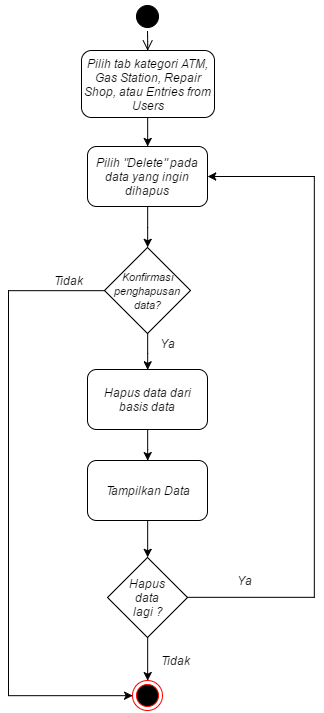

The diagram above was exported from draw.io. Its source (the exported page's mxGraphModel, read from the mxfile embedded in the PNG):
<mxGraphModel dx="-93" dy="353" grid="1" gridSize="10" guides="1" tooltips="1" connect="1" arrows="1" fold="1" page="1" pageScale="1" pageWidth="826" pageHeight="1169" background="#ffffff" math="0">
  <root>
    <mxCell id="0" />
    <mxCell id="1" parent="0" />
    <mxCell id="5a195c18052948e0-1" value="Pilih tab kategori&amp;nbsp;&lt;i&gt;ATM, Gas Station&lt;/i&gt;,&amp;nbsp;&lt;i&gt;Repair Shop&lt;/i&gt;&lt;i&gt;,&amp;nbsp;&lt;/i&gt;&lt;span&gt;atau&amp;nbsp;&lt;/span&gt;&lt;i&gt;Entries from Users&lt;/i&gt;" style="rounded=1;whiteSpace=wrap;html=1;aspect=fixed;" vertex="1" parent="1">
      <mxGeometry x="1121" y="136" width="133" height="67" as="geometry" />
    </mxCell>
    <mxCell id="5a195c18052948e0-2" value="" style="ellipse;html=1;shape=startState;fillColor=#000000;strokeColor=#000000;" vertex="1" parent="1">
      <mxGeometry x="1172" y="87" width="30" height="30" as="geometry" />
    </mxCell>
    <mxCell id="5a195c18052948e0-3" value="" style="edgeStyle=elbowEdgeStyle;elbow=horizontal;html=1;verticalAlign=bottom;endArrow=open;endSize=8;strokeColor=#000000;entryX=0.5;entryY=0;" edge="1" source="5a195c18052948e0-2" target="5a195c18052948e0-1" parent="1">
      <mxGeometry x="1187" y="117" as="geometry">
        <mxPoint x="1187" y="167" as="targetPoint" />
      </mxGeometry>
    </mxCell>
    <mxCell id="5a195c18052948e0-22" style="edgeStyle=orthogonalEdgeStyle;rounded=0;html=1;entryX=0.5;entryY=0;shadow=0;startArrow=none;startFill=0;endArrow=classic;endFill=1;jettySize=auto;orthogonalLoop=1;" edge="1" parent="1" source="5a195c18052948e0-5" target="5a195c18052948e0-21">
      <mxGeometry relative="1" as="geometry" />
    </mxCell>
    <mxCell id="5a195c18052948e0-5" value="Pilih &quot;&lt;i&gt;Delete&quot; &lt;/i&gt;pada data yang ingin dihapus" style="rounded=1;whiteSpace=wrap;html=1;strokeColor=#000000" vertex="1" parent="1">
      <mxGeometry x="1127" y="232" width="120" height="60" as="geometry" />
    </mxCell>
    <mxCell id="5a195c18052948e0-6" value="" style="ellipse;html=1;shape=endState;fillColor=#000000;strokeColor=#ff0000" vertex="1" parent="1">
      <mxGeometry x="1172" y="766" width="30" height="30" as="geometry" />
    </mxCell>
    <mxCell id="5a195c18052948e0-7" style="rounded=0;html=1;exitX=0.5;exitY=1;entryX=0.5;entryY=0;strokeColor=#000000" edge="1" source="5a195c18052948e0-1" target="5a195c18052948e0-5" parent="1">
      <mxGeometry x="1187" y="202" as="geometry" />
    </mxCell>
    <mxCell id="5a195c18052948e0-10" value="Tidak" style="text;html=1;strokeColor=none;fillColor=none;align=center;verticalAlign=middle;whiteSpace=wrap;overflow=hidden;" vertex="1" parent="1">
      <mxGeometry x="1194" y="736" width="40" height="20" as="geometry" />
    </mxCell>
    <mxCell id="5a195c18052948e0-12" value="Tampilkan Data" style="rounded=1;whiteSpace=wrap;html=1;" vertex="1" parent="1">
      <mxGeometry x="1127" y="546" width="120" height="60" as="geometry" />
    </mxCell>
    <mxCell id="5a195c18052948e0-13" value="&lt;span&gt;Hapus data dari basis data&lt;/span&gt;" style="rounded=1;whiteSpace=wrap;html=1;" vertex="1" parent="1">
      <mxGeometry x="1127" y="455" width="120" height="60" as="geometry" />
    </mxCell>
    <mxCell id="5a195c18052948e0-15" value="&lt;span&gt;Hapus&amp;nbsp;&lt;/span&gt;&lt;div&gt;&lt;span&gt;data&amp;nbsp;&lt;/span&gt;&lt;div&gt;&lt;span&gt;lagi ?&lt;/span&gt;&lt;/div&gt;&lt;/div&gt;" style="rhombus;whiteSpace=wrap;html=1;aspect=fixed;" vertex="1" parent="1">
      <mxGeometry x="1147" y="643" width="80" height="80" as="geometry" />
    </mxCell>
    <mxCell id="5a195c18052948e0-16" style="edgeStyle=orthogonalEdgeStyle;rounded=0;html=1;exitX=0.5;exitY=1;entryX=0.5;entryY=0;startArrow=none;startFill=0;endArrow=classic;endFill=1;jettySize=auto;orthogonalLoop=1;" edge="1" source="5a195c18052948e0-12" target="5a195c18052948e0-15" parent="1">
      <mxGeometry x="1187" y="605.7142857142858" as="geometry" />
    </mxCell>
    <mxCell id="5a195c18052948e0-17" style="edgeStyle=orthogonalEdgeStyle;rounded=0;html=1;exitX=1;exitY=0.5;entryX=1;entryY=0.5;startArrow=none;startFill=0;endArrow=classic;endFill=1;jettySize=auto;orthogonalLoop=1;" edge="1" source="5a195c18052948e0-15" target="5a195c18052948e0-5" parent="1">
      <mxGeometry x="1227" y="261.7142857142858" as="geometry">
        <Array as="points">
          <mxPoint x="1354" y="683" />
          <mxPoint x="1354" y="262" />
        </Array>
      </mxGeometry>
    </mxCell>
    <mxCell id="5a195c18052948e0-18" value="Ya" style="text;html=1;strokeColor=none;fillColor=none;align=center;verticalAlign=middle;whiteSpace=wrap;overflow=hidden;" vertex="1" parent="1">
      <mxGeometry x="1264" y="656" width="40" height="20" as="geometry" />
    </mxCell>
    <mxCell id="5a195c18052948e0-19" style="edgeStyle=orthogonalEdgeStyle;rounded=0;html=1;entryX=0.5;entryY=0;shadow=0;startArrow=none;startFill=0;endArrow=classic;endFill=1;jettySize=auto;orthogonalLoop=1;" edge="1" source="5a195c18052948e0-13" target="5a195c18052948e0-12" parent="1">
      <mxGeometry x="1187" y="515" as="geometry" />
    </mxCell>
    <mxCell id="5a195c18052948e0-20" style="edgeStyle=orthogonalEdgeStyle;rounded=0;html=1;entryX=0.5;entryY=0;shadow=0;startArrow=none;startFill=0;endArrow=classic;endFill=1;jettySize=auto;orthogonalLoop=1;" edge="1" source="5a195c18052948e0-15" target="5a195c18052948e0-6" parent="1">
      <mxGeometry x="1187" y="723" as="geometry" />
    </mxCell>
    <mxCell id="5a195c18052948e0-23" style="edgeStyle=orthogonalEdgeStyle;rounded=0;html=1;entryX=0.5;entryY=0;shadow=0;startArrow=none;startFill=0;endArrow=classic;endFill=1;jettySize=auto;orthogonalLoop=1;" edge="1" parent="1" source="5a195c18052948e0-21" target="5a195c18052948e0-13">
      <mxGeometry relative="1" as="geometry" />
    </mxCell>
    <mxCell id="5a195c18052948e0-25" style="edgeStyle=orthogonalEdgeStyle;rounded=0;html=1;entryX=0;entryY=0.5;shadow=0;startArrow=none;startFill=0;endArrow=classic;endFill=1;jettySize=auto;orthogonalLoop=1;" edge="1" parent="1" source="5a195c18052948e0-21" target="5a195c18052948e0-6">
      <mxGeometry relative="1" as="geometry">
        <Array as="points">
          <mxPoint x="1048" y="376" />
          <mxPoint x="1048" y="781" />
        </Array>
      </mxGeometry>
    </mxCell>
    <mxCell id="5a195c18052948e0-21" value="&lt;span&gt;&lt;font style=&quot;font-size: 11px&quot;&gt;Konfirmasi penghapusan data?&lt;/font&gt;&lt;/span&gt;&lt;br&gt;" style="rhombus;whiteSpace=wrap;html=1;aspect=fixed;" vertex="1" parent="1">
      <mxGeometry x="1144" y="333" width="86" height="86" as="geometry" />
    </mxCell>
    <mxCell id="5a195c18052948e0-24" value="Ya" style="text;html=1;strokeColor=none;fillColor=none;align=center;verticalAlign=middle;whiteSpace=wrap;overflow=hidden;" vertex="1" parent="1">
      <mxGeometry x="1187" y="419" width="40" height="20" as="geometry" />
    </mxCell>
    <mxCell id="5a195c18052948e0-26" value="Tidak" style="text;html=1;strokeColor=none;fillColor=none;align=center;verticalAlign=middle;whiteSpace=wrap;overflow=hidden;" vertex="1" parent="1">
      <mxGeometry x="1087" y="356" width="40" height="20" as="geometry" />
    </mxCell>
  </root>
</mxGraphModel>